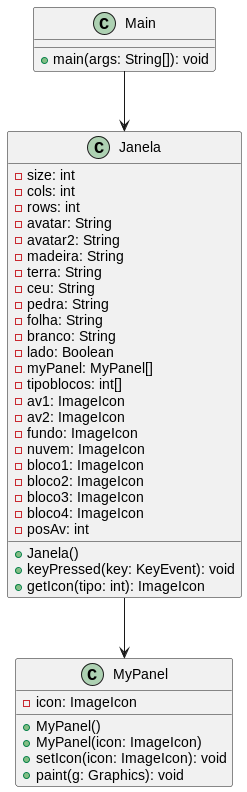

The diagram above was rendered by PlantUML. Its source (embedded in the PNG):
@startuml
class MyPanel {
    - icon: ImageIcon
    + MyPanel()
    + MyPanel(icon: ImageIcon)
    + setIcon(icon: ImageIcon): void
    + paint(g: Graphics): void
}

class Main {
    + main(args: String[]): void
}

class Janela {
    - size: int
    - cols: int
    - rows: int
    - avatar: String
    - avatar2: String
    - madeira: String
    - terra: String
    - ceu: String
    - pedra: String
    - folha: String
    - branco: String
    - lado: Boolean
    - myPanel: MyPanel[]
    - tipoblocos: int[]
    - av1: ImageIcon
    - av2: ImageIcon
    - fundo: ImageIcon
    - nuvem: ImageIcon
    - bloco1: ImageIcon
    - bloco2: ImageIcon
    - bloco3: ImageIcon
    - bloco4: ImageIcon
    - posAv: int
    + Janela()
    + keyPressed(key: KeyEvent): void
    + getIcon(tipo: int): ImageIcon
}

Main --> Janela
Janela --> MyPanel
@enduml